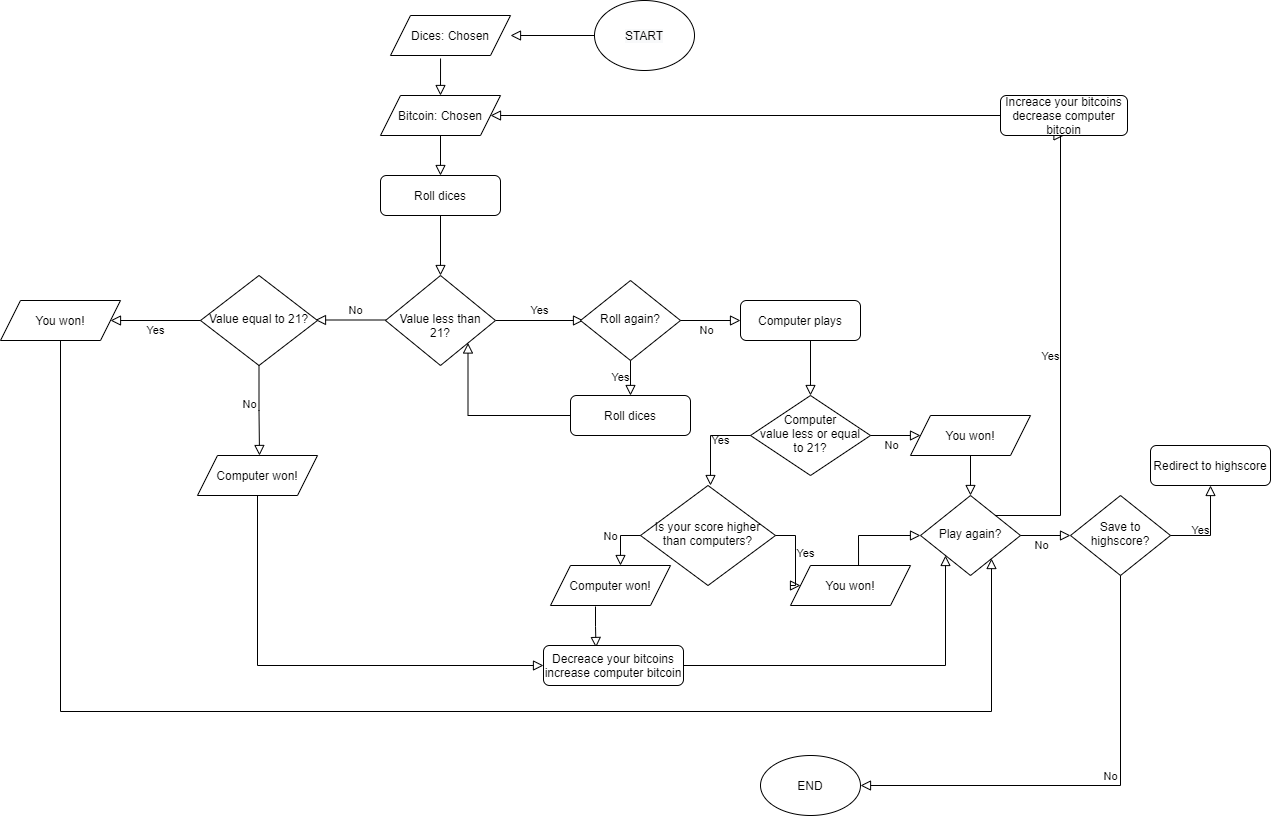

The diagram above was exported from draw.io. Its source (the exported page's mxGraphModel, read from the mxfile embedded in the PNG):
<mxGraphModel dx="2249" dy="794" grid="1" gridSize="10" guides="1" tooltips="1" connect="1" arrows="1" fold="1" page="1" pageScale="1" pageWidth="827" pageHeight="1169" math="0" shadow="0">
  <root>
    <mxCell id="WIyWlLk6GJQsqaUBKTNV-0" />
    <mxCell id="WIyWlLk6GJQsqaUBKTNV-1" parent="WIyWlLk6GJQsqaUBKTNV-0" />
    <mxCell id="WIyWlLk6GJQsqaUBKTNV-2" value="" style="rounded=0;html=1;jettySize=auto;orthogonalLoop=1;fontSize=11;endArrow=block;endFill=0;endSize=8;strokeWidth=1;shadow=0;labelBackgroundColor=none;edgeStyle=orthogonalEdgeStyle;entryX=1;entryY=0.5;entryDx=0;entryDy=0;exitX=0;exitY=0.5;exitDx=0;exitDy=0;" parent="WIyWlLk6GJQsqaUBKTNV-1" source="nehfqnnwtKsua-kFA203-0" edge="1">
      <mxGeometry relative="1" as="geometry">
        <mxPoint x="170" y="80" as="sourcePoint" />
        <mxPoint x="330" y="80" as="targetPoint" />
        <Array as="points">
          <mxPoint x="330" y="80" />
          <mxPoint x="330" y="80" />
        </Array>
      </mxGeometry>
    </mxCell>
    <mxCell id="WIyWlLk6GJQsqaUBKTNV-9" value="Yes" style="edgeStyle=orthogonalEdgeStyle;rounded=0;html=1;jettySize=auto;orthogonalLoop=1;fontSize=11;endArrow=block;endFill=0;endSize=8;strokeWidth=1;shadow=0;labelBackgroundColor=none;exitX=1;exitY=0.5;exitDx=0;exitDy=0;" parent="WIyWlLk6GJQsqaUBKTNV-1" source="nehfqnnwtKsua-kFA203-6" edge="1">
      <mxGeometry y="10" relative="1" as="geometry">
        <mxPoint as="offset" />
        <mxPoint x="310" y="210" as="sourcePoint" />
        <mxPoint x="403" y="365" as="targetPoint" />
      </mxGeometry>
    </mxCell>
    <mxCell id="WIyWlLk6GJQsqaUBKTNV-11" value="Roll dices" style="rounded=1;whiteSpace=wrap;html=1;fontSize=12;glass=0;strokeWidth=1;shadow=0;" parent="WIyWlLk6GJQsqaUBKTNV-1" vertex="1">
      <mxGeometry x="200" y="220" width="120" height="40" as="geometry" />
    </mxCell>
    <mxCell id="nehfqnnwtKsua-kFA203-0" value="&#10;&#10;&lt;span style=&quot;color: rgb(0, 0, 0); font-family: helvetica; font-size: 12px; font-style: normal; font-weight: 400; letter-spacing: normal; text-align: center; text-indent: 0px; text-transform: none; word-spacing: 0px; background-color: rgb(248, 249, 250); display: inline; float: none;&quot;&gt;START&lt;/span&gt;&#10;&#10;" style="ellipse;whiteSpace=wrap;html=1;" parent="WIyWlLk6GJQsqaUBKTNV-1" vertex="1">
      <mxGeometry x="414" y="45" width="100" height="70" as="geometry" />
    </mxCell>
    <mxCell id="nehfqnnwtKsua-kFA203-5" value="" style="rounded=0;html=1;jettySize=auto;orthogonalLoop=1;fontSize=11;endArrow=block;endFill=0;endSize=8;strokeWidth=1;shadow=0;labelBackgroundColor=none;edgeStyle=orthogonalEdgeStyle;exitX=0.417;exitY=1.075;exitDx=0;exitDy=0;exitPerimeter=0;" parent="WIyWlLk6GJQsqaUBKTNV-1" edge="1">
      <mxGeometry relative="1" as="geometry">
        <mxPoint x="260.03999999999996" y="103" as="sourcePoint" />
        <mxPoint x="260" y="140" as="targetPoint" />
      </mxGeometry>
    </mxCell>
    <mxCell id="nehfqnnwtKsua-kFA203-6" value="&lt;br&gt;Value less than 21?" style="rhombus;whiteSpace=wrap;html=1;shadow=0;fontFamily=Helvetica;fontSize=12;align=center;strokeWidth=1;spacing=6;spacingTop=-4;" parent="WIyWlLk6GJQsqaUBKTNV-1" vertex="1">
      <mxGeometry x="205" y="320" width="110" height="90" as="geometry" />
    </mxCell>
    <mxCell id="nehfqnnwtKsua-kFA203-7" value="" style="rounded=0;html=1;jettySize=auto;orthogonalLoop=1;fontSize=11;endArrow=block;endFill=0;endSize=8;strokeWidth=1;shadow=0;labelBackgroundColor=none;edgeStyle=orthogonalEdgeStyle;exitX=0.5;exitY=1;exitDx=0;exitDy=0;" parent="WIyWlLk6GJQsqaUBKTNV-1" source="WIyWlLk6GJQsqaUBKTNV-11" edge="1">
      <mxGeometry relative="1" as="geometry">
        <mxPoint x="270" y="220" as="sourcePoint" />
        <mxPoint x="260" y="320" as="targetPoint" />
      </mxGeometry>
    </mxCell>
    <mxCell id="nehfqnnwtKsua-kFA203-14" value="No" style="edgeStyle=orthogonalEdgeStyle;rounded=0;html=1;jettySize=auto;orthogonalLoop=1;fontSize=11;endArrow=block;endFill=0;endSize=8;strokeWidth=1;shadow=0;labelBackgroundColor=none;entryX=1;entryY=0.5;entryDx=0;entryDy=0;" parent="WIyWlLk6GJQsqaUBKTNV-1" edge="1">
      <mxGeometry x="-0.1429" y="-10" relative="1" as="geometry">
        <mxPoint as="offset" />
        <mxPoint x="205" y="364.5" as="sourcePoint" />
        <mxPoint x="135" y="364.5" as="targetPoint" />
      </mxGeometry>
    </mxCell>
    <mxCell id="nehfqnnwtKsua-kFA203-27" value="END" style="ellipse;whiteSpace=wrap;html=1;" parent="WIyWlLk6GJQsqaUBKTNV-1" vertex="1">
      <mxGeometry x="580" y="800" width="100" height="60" as="geometry" />
    </mxCell>
    <mxCell id="3yRJk-UqrFRGS4vvSUN--0" value="Dices: Chosen" style="shape=parallelogram;perimeter=parallelogramPerimeter;whiteSpace=wrap;html=1;fixedSize=1;" parent="WIyWlLk6GJQsqaUBKTNV-1" vertex="1">
      <mxGeometry x="210" y="60" width="120" height="40" as="geometry" />
    </mxCell>
    <mxCell id="3yRJk-UqrFRGS4vvSUN--1" value="Bitcoin: Chosen" style="shape=parallelogram;perimeter=parallelogramPerimeter;whiteSpace=wrap;html=1;fixedSize=1;" parent="WIyWlLk6GJQsqaUBKTNV-1" vertex="1">
      <mxGeometry x="200" y="140" width="120" height="40" as="geometry" />
    </mxCell>
    <mxCell id="3yRJk-UqrFRGS4vvSUN--2" value="" style="rounded=0;html=1;jettySize=auto;orthogonalLoop=1;fontSize=11;endArrow=block;endFill=0;endSize=8;strokeWidth=1;shadow=0;labelBackgroundColor=none;edgeStyle=orthogonalEdgeStyle;exitX=0.5;exitY=1;exitDx=0;exitDy=0;" parent="WIyWlLk6GJQsqaUBKTNV-1" source="3yRJk-UqrFRGS4vvSUN--1" target="WIyWlLk6GJQsqaUBKTNV-11" edge="1">
      <mxGeometry relative="1" as="geometry">
        <mxPoint x="270.03999999999996" y="113" as="sourcePoint" />
        <mxPoint x="270" y="190" as="targetPoint" />
      </mxGeometry>
    </mxCell>
    <mxCell id="3yRJk-UqrFRGS4vvSUN--5" value="Roll again?" style="rhombus;whiteSpace=wrap;html=1;shadow=0;fontFamily=Helvetica;fontSize=12;align=center;strokeWidth=1;spacing=6;spacingTop=-4;" parent="WIyWlLk6GJQsqaUBKTNV-1" vertex="1">
      <mxGeometry x="400" y="325" width="100" height="80" as="geometry" />
    </mxCell>
    <mxCell id="3yRJk-UqrFRGS4vvSUN--6" value="Yes" style="edgeStyle=orthogonalEdgeStyle;rounded=0;html=1;jettySize=auto;orthogonalLoop=1;fontSize=11;endArrow=block;endFill=0;endSize=8;strokeWidth=1;shadow=0;labelBackgroundColor=none;exitX=0.5;exitY=1;exitDx=0;exitDy=0;" parent="WIyWlLk6GJQsqaUBKTNV-1" source="3yRJk-UqrFRGS4vvSUN--5" target="3yRJk-UqrFRGS4vvSUN--7" edge="1">
      <mxGeometry y="10" relative="1" as="geometry">
        <mxPoint as="offset" />
        <mxPoint x="325" y="375" as="sourcePoint" />
        <mxPoint x="550" y="365" as="targetPoint" />
      </mxGeometry>
    </mxCell>
    <mxCell id="3yRJk-UqrFRGS4vvSUN--7" value="Roll dices" style="rounded=1;whiteSpace=wrap;html=1;fontSize=12;glass=0;strokeWidth=1;shadow=0;" parent="WIyWlLk6GJQsqaUBKTNV-1" vertex="1">
      <mxGeometry x="390" y="440" width="120" height="40" as="geometry" />
    </mxCell>
    <mxCell id="3yRJk-UqrFRGS4vvSUN--9" value="" style="rounded=0;html=1;jettySize=auto;orthogonalLoop=1;fontSize=11;endArrow=block;endFill=0;endSize=8;strokeWidth=1;shadow=0;labelBackgroundColor=none;edgeStyle=orthogonalEdgeStyle;exitX=0;exitY=0.5;exitDx=0;exitDy=0;entryX=1;entryY=1;entryDx=0;entryDy=0;" parent="WIyWlLk6GJQsqaUBKTNV-1" source="3yRJk-UqrFRGS4vvSUN--7" target="nehfqnnwtKsua-kFA203-6" edge="1">
      <mxGeometry relative="1" as="geometry">
        <mxPoint x="270" y="270" as="sourcePoint" />
        <mxPoint x="270" y="330" as="targetPoint" />
      </mxGeometry>
    </mxCell>
    <mxCell id="3yRJk-UqrFRGS4vvSUN--10" value="No" style="edgeStyle=orthogonalEdgeStyle;rounded=0;html=1;jettySize=auto;orthogonalLoop=1;fontSize=11;endArrow=block;endFill=0;endSize=8;strokeWidth=1;shadow=0;labelBackgroundColor=none;exitX=1;exitY=0.5;exitDx=0;exitDy=0;" parent="WIyWlLk6GJQsqaUBKTNV-1" source="3yRJk-UqrFRGS4vvSUN--5" edge="1">
      <mxGeometry x="-0.1429" y="-10" relative="1" as="geometry">
        <mxPoint as="offset" />
        <mxPoint x="220" y="410" as="sourcePoint" />
        <mxPoint x="560" y="365" as="targetPoint" />
      </mxGeometry>
    </mxCell>
    <mxCell id="3yRJk-UqrFRGS4vvSUN--11" value="Computer plays" style="rounded=1;whiteSpace=wrap;html=1;fontSize=12;glass=0;strokeWidth=1;shadow=0;" parent="WIyWlLk6GJQsqaUBKTNV-1" vertex="1">
      <mxGeometry x="560" y="345" width="120" height="40" as="geometry" />
    </mxCell>
    <mxCell id="3yRJk-UqrFRGS4vvSUN--12" value="" style="rounded=0;html=1;jettySize=auto;orthogonalLoop=1;fontSize=11;endArrow=block;endFill=0;endSize=8;strokeWidth=1;shadow=0;labelBackgroundColor=none;edgeStyle=orthogonalEdgeStyle;entryX=0.5;entryY=0;entryDx=0;entryDy=0;" parent="WIyWlLk6GJQsqaUBKTNV-1" target="3yRJk-UqrFRGS4vvSUN--13" edge="1">
      <mxGeometry relative="1" as="geometry">
        <mxPoint x="630" y="385" as="sourcePoint" />
        <mxPoint x="620" y="440" as="targetPoint" />
      </mxGeometry>
    </mxCell>
    <mxCell id="3yRJk-UqrFRGS4vvSUN--13" value="Computer&lt;br&gt;value less or equal to 21?" style="rhombus;whiteSpace=wrap;html=1;shadow=0;fontFamily=Helvetica;fontSize=12;align=center;strokeWidth=1;spacing=6;spacingTop=-4;" parent="WIyWlLk6GJQsqaUBKTNV-1" vertex="1">
      <mxGeometry x="570" y="440" width="120" height="80" as="geometry" />
    </mxCell>
    <mxCell id="3yRJk-UqrFRGS4vvSUN--14" value="No" style="edgeStyle=orthogonalEdgeStyle;rounded=0;html=1;jettySize=auto;orthogonalLoop=1;fontSize=11;endArrow=block;endFill=0;endSize=8;strokeWidth=1;shadow=0;labelBackgroundColor=none;exitX=1;exitY=0.5;exitDx=0;exitDy=0;" parent="WIyWlLk6GJQsqaUBKTNV-1" source="3yRJk-UqrFRGS4vvSUN--13" edge="1">
      <mxGeometry x="-0.1429" y="-10" relative="1" as="geometry">
        <mxPoint as="offset" />
        <mxPoint x="510" y="375" as="sourcePoint" />
        <mxPoint x="740" y="480" as="targetPoint" />
      </mxGeometry>
    </mxCell>
    <mxCell id="3yRJk-UqrFRGS4vvSUN--15" value="You won!" style="shape=parallelogram;perimeter=parallelogramPerimeter;whiteSpace=wrap;html=1;fixedSize=1;" parent="WIyWlLk6GJQsqaUBKTNV-1" vertex="1">
      <mxGeometry x="730" y="460" width="120" height="40" as="geometry" />
    </mxCell>
    <mxCell id="3yRJk-UqrFRGS4vvSUN--17" value="Play again?" style="rhombus;whiteSpace=wrap;html=1;shadow=0;fontFamily=Helvetica;fontSize=12;align=center;strokeWidth=1;spacing=6;spacingTop=-4;" parent="WIyWlLk6GJQsqaUBKTNV-1" vertex="1">
      <mxGeometry x="740" y="540" width="100" height="80" as="geometry" />
    </mxCell>
    <mxCell id="3yRJk-UqrFRGS4vvSUN--18" value="No" style="edgeStyle=orthogonalEdgeStyle;rounded=0;html=1;jettySize=auto;orthogonalLoop=1;fontSize=11;endArrow=block;endFill=0;endSize=8;strokeWidth=1;shadow=0;labelBackgroundColor=none;exitX=1;exitY=0.5;exitDx=0;exitDy=0;" parent="WIyWlLk6GJQsqaUBKTNV-1" source="3yRJk-UqrFRGS4vvSUN--17" edge="1">
      <mxGeometry x="-0.1429" y="-10" relative="1" as="geometry">
        <mxPoint as="offset" />
        <mxPoint x="680" y="490" as="sourcePoint" />
        <mxPoint x="890" y="580" as="targetPoint" />
      </mxGeometry>
    </mxCell>
    <mxCell id="3yRJk-UqrFRGS4vvSUN--20" value="" style="rounded=0;html=1;jettySize=auto;orthogonalLoop=1;fontSize=11;endArrow=block;endFill=0;endSize=8;strokeWidth=1;shadow=0;labelBackgroundColor=none;edgeStyle=orthogonalEdgeStyle;entryX=0.5;entryY=0;entryDx=0;entryDy=0;" parent="WIyWlLk6GJQsqaUBKTNV-1" target="3yRJk-UqrFRGS4vvSUN--17" edge="1">
      <mxGeometry relative="1" as="geometry">
        <mxPoint x="790" y="500" as="sourcePoint" />
        <mxPoint x="630" y="450" as="targetPoint" />
      </mxGeometry>
    </mxCell>
    <mxCell id="3yRJk-UqrFRGS4vvSUN--21" value="Save to highscore?" style="rhombus;whiteSpace=wrap;html=1;shadow=0;fontFamily=Helvetica;fontSize=12;align=center;strokeWidth=1;spacing=6;spacingTop=-4;" parent="WIyWlLk6GJQsqaUBKTNV-1" vertex="1">
      <mxGeometry x="890" y="540" width="100" height="80" as="geometry" />
    </mxCell>
    <mxCell id="3yRJk-UqrFRGS4vvSUN--22" value="No" style="edgeStyle=orthogonalEdgeStyle;rounded=0;html=1;jettySize=auto;orthogonalLoop=1;fontSize=11;endArrow=block;endFill=0;endSize=8;strokeWidth=1;shadow=0;labelBackgroundColor=none;exitX=0.5;exitY=1;exitDx=0;exitDy=0;entryX=1;entryY=0.5;entryDx=0;entryDy=0;" parent="WIyWlLk6GJQsqaUBKTNV-1" source="3yRJk-UqrFRGS4vvSUN--21" target="nehfqnnwtKsua-kFA203-27" edge="1">
      <mxGeometry x="-0.1429" y="-10" relative="1" as="geometry">
        <mxPoint as="offset" />
        <mxPoint x="850" y="590" as="sourcePoint" />
        <mxPoint x="940" y="670" as="targetPoint" />
      </mxGeometry>
    </mxCell>
    <mxCell id="3yRJk-UqrFRGS4vvSUN--23" value="Yes" style="edgeStyle=orthogonalEdgeStyle;rounded=0;html=1;jettySize=auto;orthogonalLoop=1;fontSize=11;endArrow=block;endFill=0;endSize=8;strokeWidth=1;shadow=0;labelBackgroundColor=none;exitX=1;exitY=0.5;exitDx=0;exitDy=0;" parent="WIyWlLk6GJQsqaUBKTNV-1" source="3yRJk-UqrFRGS4vvSUN--21" edge="1">
      <mxGeometry y="10" relative="1" as="geometry">
        <mxPoint as="offset" />
        <mxPoint x="325" y="375" as="sourcePoint" />
        <mxPoint x="1030" y="530" as="targetPoint" />
      </mxGeometry>
    </mxCell>
    <mxCell id="3yRJk-UqrFRGS4vvSUN--24" value="Redirect to highscore" style="rounded=1;whiteSpace=wrap;html=1;fontSize=12;glass=0;strokeWidth=1;shadow=0;" parent="WIyWlLk6GJQsqaUBKTNV-1" vertex="1">
      <mxGeometry x="970" y="490" width="120" height="40" as="geometry" />
    </mxCell>
    <mxCell id="3yRJk-UqrFRGS4vvSUN--25" value="Yes" style="edgeStyle=orthogonalEdgeStyle;rounded=0;html=1;jettySize=auto;orthogonalLoop=1;fontSize=11;endArrow=block;endFill=0;endSize=8;strokeWidth=1;shadow=0;labelBackgroundColor=none;" parent="WIyWlLk6GJQsqaUBKTNV-1" source="3yRJk-UqrFRGS4vvSUN--13" edge="1">
      <mxGeometry y="10" relative="1" as="geometry">
        <mxPoint as="offset" />
        <mxPoint x="325" y="375" as="sourcePoint" />
        <mxPoint x="530" y="530" as="targetPoint" />
      </mxGeometry>
    </mxCell>
    <mxCell id="3yRJk-UqrFRGS4vvSUN--26" value="Is your score higher than computers?" style="rhombus;whiteSpace=wrap;html=1;shadow=0;fontFamily=Helvetica;fontSize=12;align=center;strokeWidth=1;spacing=6;spacingTop=-4;" parent="WIyWlLk6GJQsqaUBKTNV-1" vertex="1">
      <mxGeometry x="460" y="530" width="135" height="100" as="geometry" />
    </mxCell>
    <mxCell id="3yRJk-UqrFRGS4vvSUN--27" value="Yes" style="edgeStyle=orthogonalEdgeStyle;rounded=0;html=1;jettySize=auto;orthogonalLoop=1;fontSize=11;endArrow=block;endFill=0;endSize=8;strokeWidth=1;shadow=0;labelBackgroundColor=none;exitX=1;exitY=0.5;exitDx=0;exitDy=0;entryX=0;entryY=0.5;entryDx=0;entryDy=0;" parent="WIyWlLk6GJQsqaUBKTNV-1" source="3yRJk-UqrFRGS4vvSUN--26" target="3yRJk-UqrFRGS4vvSUN--28" edge="1">
      <mxGeometry y="10" relative="1" as="geometry">
        <mxPoint as="offset" />
        <mxPoint x="460" y="415" as="sourcePoint" />
        <mxPoint x="640" y="585" as="targetPoint" />
      </mxGeometry>
    </mxCell>
    <mxCell id="3yRJk-UqrFRGS4vvSUN--28" value="You won!" style="shape=parallelogram;perimeter=parallelogramPerimeter;whiteSpace=wrap;html=1;fixedSize=1;" parent="WIyWlLk6GJQsqaUBKTNV-1" vertex="1">
      <mxGeometry x="610" y="610" width="120" height="40" as="geometry" />
    </mxCell>
    <mxCell id="3yRJk-UqrFRGS4vvSUN--29" value="" style="rounded=0;html=1;jettySize=auto;orthogonalLoop=1;fontSize=11;endArrow=block;endFill=0;endSize=8;strokeWidth=1;shadow=0;labelBackgroundColor=none;edgeStyle=orthogonalEdgeStyle;entryX=0;entryY=0.5;entryDx=0;entryDy=0;exitX=0.567;exitY=0;exitDx=0;exitDy=0;exitPerimeter=0;" parent="WIyWlLk6GJQsqaUBKTNV-1" source="3yRJk-UqrFRGS4vvSUN--28" target="3yRJk-UqrFRGS4vvSUN--17" edge="1">
      <mxGeometry relative="1" as="geometry">
        <mxPoint x="800" y="510" as="sourcePoint" />
        <mxPoint x="800" y="550" as="targetPoint" />
      </mxGeometry>
    </mxCell>
    <mxCell id="3yRJk-UqrFRGS4vvSUN--30" value="Yes" style="edgeStyle=orthogonalEdgeStyle;rounded=0;html=1;jettySize=auto;orthogonalLoop=1;fontSize=11;endArrow=block;endFill=0;endSize=8;strokeWidth=1;shadow=0;labelBackgroundColor=none;exitX=1;exitY=0;exitDx=0;exitDy=0;entryX=0.5;entryY=1;entryDx=0;entryDy=0;" parent="WIyWlLk6GJQsqaUBKTNV-1" source="3yRJk-UqrFRGS4vvSUN--17" target="3yRJk-UqrFRGS4vvSUN--34" edge="1">
      <mxGeometry y="10" relative="1" as="geometry">
        <mxPoint as="offset" />
        <mxPoint x="460" y="415" as="sourcePoint" />
        <mxPoint x="880" y="300" as="targetPoint" />
        <Array as="points">
          <mxPoint x="880" y="560" />
        </Array>
      </mxGeometry>
    </mxCell>
    <mxCell id="3yRJk-UqrFRGS4vvSUN--31" value="No" style="edgeStyle=orthogonalEdgeStyle;rounded=0;html=1;jettySize=auto;orthogonalLoop=1;fontSize=11;endArrow=block;endFill=0;endSize=8;strokeWidth=1;shadow=0;labelBackgroundColor=none;exitX=0;exitY=0.5;exitDx=0;exitDy=0;" parent="WIyWlLk6GJQsqaUBKTNV-1" source="3yRJk-UqrFRGS4vvSUN--26" edge="1">
      <mxGeometry x="-0.1429" y="-10" relative="1" as="geometry">
        <mxPoint as="offset" />
        <mxPoint x="510" y="375" as="sourcePoint" />
        <mxPoint x="440" y="610" as="targetPoint" />
      </mxGeometry>
    </mxCell>
    <mxCell id="3yRJk-UqrFRGS4vvSUN--32" value="Computer won!" style="shape=parallelogram;perimeter=parallelogramPerimeter;whiteSpace=wrap;html=1;fixedSize=1;" parent="WIyWlLk6GJQsqaUBKTNV-1" vertex="1">
      <mxGeometry x="370" y="610" width="120" height="40" as="geometry" />
    </mxCell>
    <mxCell id="3yRJk-UqrFRGS4vvSUN--33" value="" style="rounded=0;html=1;jettySize=auto;orthogonalLoop=1;fontSize=11;endArrow=block;endFill=0;endSize=8;strokeWidth=1;shadow=0;labelBackgroundColor=none;edgeStyle=orthogonalEdgeStyle;entryX=0.375;entryY=0.05;entryDx=0;entryDy=0;entryPerimeter=0;" parent="WIyWlLk6GJQsqaUBKTNV-1" target="3yRJk-UqrFRGS4vvSUN--36" edge="1">
      <mxGeometry relative="1" as="geometry">
        <mxPoint x="415" y="651" as="sourcePoint" />
        <mxPoint x="750" y="590" as="targetPoint" />
      </mxGeometry>
    </mxCell>
    <mxCell id="3yRJk-UqrFRGS4vvSUN--34" value="Increace your bitcoins&lt;br&gt;decrease computer bitcoin" style="rounded=1;whiteSpace=wrap;html=1;fontSize=12;glass=0;strokeWidth=1;shadow=0;" parent="WIyWlLk6GJQsqaUBKTNV-1" vertex="1">
      <mxGeometry x="820" y="140" width="127" height="40" as="geometry" />
    </mxCell>
    <mxCell id="3yRJk-UqrFRGS4vvSUN--35" value="" style="rounded=0;html=1;jettySize=auto;orthogonalLoop=1;fontSize=11;endArrow=block;endFill=0;endSize=8;strokeWidth=1;shadow=0;labelBackgroundColor=none;edgeStyle=orthogonalEdgeStyle;exitX=0;exitY=0.5;exitDx=0;exitDy=0;entryX=1;entryY=0.5;entryDx=0;entryDy=0;" parent="WIyWlLk6GJQsqaUBKTNV-1" source="3yRJk-UqrFRGS4vvSUN--34" target="3yRJk-UqrFRGS4vvSUN--1" edge="1">
      <mxGeometry relative="1" as="geometry">
        <mxPoint x="630" y="395" as="sourcePoint" />
        <mxPoint x="630" y="450" as="targetPoint" />
      </mxGeometry>
    </mxCell>
    <mxCell id="3yRJk-UqrFRGS4vvSUN--36" value="Decreace your bitcoins&lt;br&gt;increase computer bitcoin" style="rounded=1;whiteSpace=wrap;html=1;fontSize=12;glass=0;strokeWidth=1;shadow=0;" parent="WIyWlLk6GJQsqaUBKTNV-1" vertex="1">
      <mxGeometry x="363" y="690" width="140" height="40" as="geometry" />
    </mxCell>
    <mxCell id="3yRJk-UqrFRGS4vvSUN--37" value="" style="rounded=0;html=1;jettySize=auto;orthogonalLoop=1;fontSize=11;endArrow=block;endFill=0;endSize=8;strokeWidth=1;shadow=0;labelBackgroundColor=none;edgeStyle=orthogonalEdgeStyle;entryX=0;entryY=1;entryDx=0;entryDy=0;exitX=1;exitY=0.5;exitDx=0;exitDy=0;" parent="WIyWlLk6GJQsqaUBKTNV-1" source="3yRJk-UqrFRGS4vvSUN--36" target="3yRJk-UqrFRGS4vvSUN--17" edge="1">
      <mxGeometry relative="1" as="geometry">
        <mxPoint x="425" y="661" as="sourcePoint" />
        <mxPoint x="425" y="702" as="targetPoint" />
      </mxGeometry>
    </mxCell>
    <mxCell id="3yRJk-UqrFRGS4vvSUN--39" value="Value equal to 21?" style="rhombus;whiteSpace=wrap;html=1;shadow=0;fontFamily=Helvetica;fontSize=12;align=center;strokeWidth=1;spacing=6;spacingTop=-4;" parent="WIyWlLk6GJQsqaUBKTNV-1" vertex="1">
      <mxGeometry x="20" y="320" width="117" height="90" as="geometry" />
    </mxCell>
    <mxCell id="3yRJk-UqrFRGS4vvSUN--40" value="No" style="edgeStyle=orthogonalEdgeStyle;rounded=0;html=1;jettySize=auto;orthogonalLoop=1;fontSize=11;endArrow=block;endFill=0;endSize=8;strokeWidth=1;shadow=0;labelBackgroundColor=none;exitX=0.5;exitY=1;exitDx=0;exitDy=0;" parent="WIyWlLk6GJQsqaUBKTNV-1" source="3yRJk-UqrFRGS4vvSUN--39" edge="1">
      <mxGeometry x="-0.1429" y="-10" relative="1" as="geometry">
        <mxPoint as="offset" />
        <mxPoint x="215" y="374.5" as="sourcePoint" />
        <mxPoint x="79" y="500" as="targetPoint" />
      </mxGeometry>
    </mxCell>
    <mxCell id="3yRJk-UqrFRGS4vvSUN--41" value="Computer won!" style="shape=parallelogram;perimeter=parallelogramPerimeter;whiteSpace=wrap;html=1;fixedSize=1;" parent="WIyWlLk6GJQsqaUBKTNV-1" vertex="1">
      <mxGeometry x="17" y="500" width="120" height="40" as="geometry" />
    </mxCell>
    <mxCell id="3yRJk-UqrFRGS4vvSUN--42" value="" style="rounded=0;html=1;jettySize=auto;orthogonalLoop=1;fontSize=11;endArrow=block;endFill=0;endSize=8;strokeWidth=1;shadow=0;labelBackgroundColor=none;edgeStyle=orthogonalEdgeStyle;entryX=0;entryY=0.5;entryDx=0;entryDy=0;exitX=0.5;exitY=1;exitDx=0;exitDy=0;" parent="WIyWlLk6GJQsqaUBKTNV-1" source="3yRJk-UqrFRGS4vvSUN--41" target="3yRJk-UqrFRGS4vvSUN--36" edge="1">
      <mxGeometry relative="1" as="geometry">
        <mxPoint x="425" y="661" as="sourcePoint" />
        <mxPoint x="425.5" y="702" as="targetPoint" />
      </mxGeometry>
    </mxCell>
    <mxCell id="3yRJk-UqrFRGS4vvSUN--43" value="Yes" style="edgeStyle=orthogonalEdgeStyle;rounded=0;html=1;jettySize=auto;orthogonalLoop=1;fontSize=11;endArrow=block;endFill=0;endSize=8;strokeWidth=1;shadow=0;labelBackgroundColor=none;exitX=0;exitY=0.5;exitDx=0;exitDy=0;" parent="WIyWlLk6GJQsqaUBKTNV-1" source="3yRJk-UqrFRGS4vvSUN--39" edge="1">
      <mxGeometry y="10" relative="1" as="geometry">
        <mxPoint as="offset" />
        <mxPoint x="325" y="375" as="sourcePoint" />
        <mxPoint x="-70" y="365" as="targetPoint" />
      </mxGeometry>
    </mxCell>
    <mxCell id="3yRJk-UqrFRGS4vvSUN--44" value="You won!" style="shape=parallelogram;perimeter=parallelogramPerimeter;whiteSpace=wrap;html=1;fixedSize=1;" parent="WIyWlLk6GJQsqaUBKTNV-1" vertex="1">
      <mxGeometry x="-180" y="345" width="120" height="40" as="geometry" />
    </mxCell>
    <mxCell id="3yRJk-UqrFRGS4vvSUN--45" value="" style="rounded=0;html=1;jettySize=auto;orthogonalLoop=1;fontSize=11;endArrow=block;endFill=0;endSize=8;strokeWidth=1;shadow=0;labelBackgroundColor=none;edgeStyle=orthogonalEdgeStyle;entryX=0.71;entryY=0.838;entryDx=0;entryDy=0;entryPerimeter=0;exitX=0.5;exitY=1;exitDx=0;exitDy=0;" parent="WIyWlLk6GJQsqaUBKTNV-1" source="3yRJk-UqrFRGS4vvSUN--44" edge="1">
      <mxGeometry relative="1" as="geometry">
        <mxPoint x="-120" y="390" as="sourcePoint" />
        <mxPoint x="811" y="603.04" as="targetPoint" />
        <Array as="points">
          <mxPoint x="-120" y="756" />
          <mxPoint x="811" y="756" />
        </Array>
      </mxGeometry>
    </mxCell>
  </root>
</mxGraphModel>